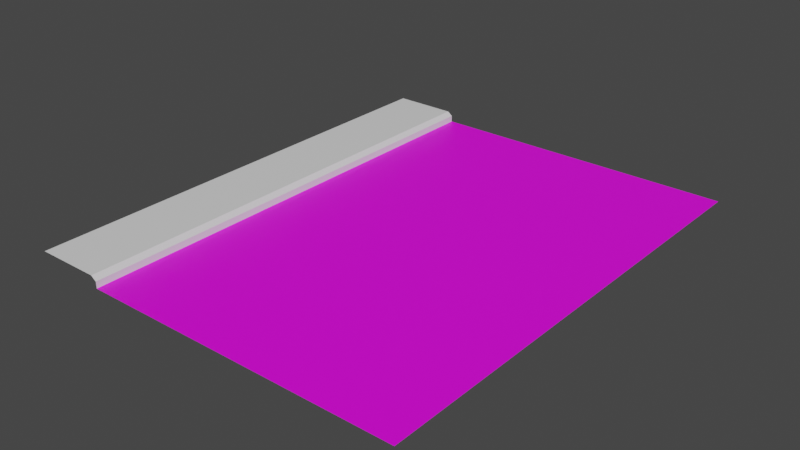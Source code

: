 # Source: Road_blend.blend  (saved by Blender 3.3.6; exported with 4.5.12 LTS)
import bpy
from mathutils import Matrix  # noqa: F401  (used for matrix-valued properties, if any)

bpy.ops.wm.read_factory_settings(use_empty=True)
scene = bpy.context.scene
scene.name = 'Scene'

# ---- collections
col_collection = bpy.data.collections.new('Collection'); scene.collection.children.link(col_collection)

# ---- images (referenced by path relative to the original .blend; pixels are not part of the script)
import os
ASSET_DIR = os.environ.get("B2B_ASSET_DIR", "")  # directory of the original .blend (textures are referenced by path, not embedded)
HERE = os.path.dirname(os.path.abspath(__file__))  # packed textures are extracted next to this script under _unpacked/

def load_image(name, relpath, width, height, colorspace="sRGB"):
    """Load a texture the original file referenced (path relative to the .blend, or extracted next to this script)."""
    p = next((c for c in (os.path.join(HERE, relpath), os.path.join(ASSET_DIR, relpath)) if relpath and os.path.exists(c)), "")
    if p:
        img = bpy.data.images.load(p, check_existing=True)
        img.name = name
    else:  # same state as the original file: an image datablock whose file is absent (Cycles renders it pink)
        img = bpy.data.images.new(name, width, height)
        img.source = "FILE"
        img.filepath = "//" + (relpath or name)
    img.colorspace_settings.name = colorspace
    return img
img_road_png = load_image('Road.png', 'Road.png', 1024, 1024, 'sRGB')

# ---- materials (node trees are filled in below, after node groups)
mat_pavement = bpy.data.materials.new('Pavement')
mat_pavement.alpha_threshold = 0.0
mat_pavement.use_transparent_shadow = False
mat_pavement.roughness = 0.5
mat_pavement.line_color = (0.0, 0.0, 0.0, 1.0)
mat_road = bpy.data.materials.new('Road')
mat_road.use_transparent_shadow = False

# ---- material node trees
mat_pavement.use_nodes = True; mat_pavement.node_tree.nodes.clear()
_N = mat_pavement.node_tree.nodes; _L = mat_pavement.node_tree.links
n0 = _N.new('ShaderNodeOutputMaterial'); n0.name = 'Material Output'; n0.location = (300, 300)
n1 = _N.new('ShaderNodeBsdfPrincipled'); n1.name = 'Principled BSDF'; n1.location = (10, 300)
n1.distribution = 'GGX'
n1.subsurface_method = 'RANDOM_WALK_SKIN'
n1.inputs[3].default_value = 1.45
n1.inputs[27].default_value = (0.0, 0.0, 0.0, 1.0)
n1.inputs[28].default_value = 1.0
_L.new(n1.outputs[0], n0.inputs[0])
n0.is_active_output = True
mat_road.use_nodes = True; mat_road.node_tree.nodes.clear()
_N = mat_road.node_tree.nodes; _L = mat_road.node_tree.links
n0 = _N.new('ShaderNodeBsdfPrincipled'); n0.name = 'Principled BSDF'; n0.location = (10, 300)
n0.distribution = 'GGX'
n0.subsurface_method = 'RANDOM_WALK_SKIN'
n0.inputs[3].default_value = 1.45
n0.inputs[27].default_value = (0.0, 0.0, 0.0, 1.0)
n0.inputs[28].default_value = 1.0
n1 = _N.new('ShaderNodeOutputMaterial'); n1.name = 'Material Output'; n1.location = (300, 300)
n2 = _N.new('ShaderNodeTexImage'); n2.name = 'Image Texture'; n2.location = (-349, 237)
n2.image = img_road_png
_L.new(n0.outputs[0], n1.inputs[0])
_L.new(n2.outputs[0], n0.inputs[0])
n1.is_active_output = True

# ---- world
world_world = bpy.data.worlds.new('World'); scene.world = world_world
world_world.use_nodes = True; world_world.node_tree.nodes.clear()
_N = world_world.node_tree.nodes; _L = world_world.node_tree.links
n0 = _N.new('ShaderNodeOutputWorld'); n0.name = 'World Output'; n0.location = (300, 300)
n1 = _N.new('ShaderNodeBackground'); n1.name = 'Background'; n1.location = (10, 300)
n1.inputs[0].default_value = (0.05088, 0.05088, 0.05088, 1.0)
_L.new(n1.outputs[0], n0.inputs[0])
n0.is_active_output = True
world_world.color = (0.05088, 0.05088, 0.05088)
world_world.use_sun_shadow = False
world_world.sun_shadow_jitter_overblur = 0.0

# ---- meshes
me_plane = bpy.data.meshes.new('Plane')
me_plane.from_pydata([(-4.0, -6.0, 0.0), (4.0, -6.0, 0.0), (-4.0, 6.0, 0.0), (4.0, 6.0, 0.0), (-1.333, -6.0, 0.0), (1.333, -6.0, 0.0), (1.333, 6.0, 0.0), (-1.333, 6.0, 0.0)], [], [(5, 1, 3, 6), (0, 4, 7, 2), (4, 5, 6, 7)])
me_plane.polygons.foreach_set('material_index', [1, 1, 1])
_uv = me_plane.uv_layers.new(name='UVMap')
_uv.uv.foreach_set('vector', [-0.0007954, 0.3441, -0.0007954, 0.007757, 0.9991, 0.007757, 0.9991, 0.3441, -0.0007953, 0.9984, -0.0007954, 0.6713, 0.9991, 0.6713, 0.9991, 0.9984, 0.9999, 0.3427, 0.9999, 0.7377, 6.285e-05, 0.7377, 6.289e-05, 0.3427])
me_plane.materials.append(mat_pavement)
me_plane.materials.append(mat_road)
me_plane.update()
me_plane_001 = bpy.data.meshes.new('Plane.001')
me_plane_001.from_pydata([(-4.0, -6.0, 0.0), (-4.0, 6.0, 0.0), (-5.76, -6.0, 0.2646), (-5.76, 6.0, 0.2646), (-4.0, -6.0, 0.1671), (-4.132, -6.0, 0.2646), (-4.132, 6.0, 0.2646), (-4.0, 6.0, 0.1671)], [], [(0, 1, 7, 4), (6, 5, 4, 7), (5, 6, 3, 2)])
_uv = me_plane_001.uv_layers.new(name='UVMap')
_uv.uv.foreach_set('vector', [0.0, 0.0, 0.0, 1.0, 0.0, 1.0, 0.0, 0.0, 0.0, 1.0, 0.0, 0.0, 0.0, 0.0, 0.0, 1.0, 0.0, 0.0, 0.0, 1.0, 0.0, 1.0, 0.0, 0.0])
me_plane_001.materials.append(mat_pavement)
me_plane_001.materials.append(mat_road)
me_plane_001.update()

# ---- objects
ob_plane = bpy.data.objects.new('Plane', me_plane)
ob_plane_001 = bpy.data.objects.new('Plane.001', me_plane_001)

# ---- transforms, parenting, visibility, modifiers, constraints
ob_plane.location = (0.0, 0.0, 0.0)
ob_plane_001.location = (0.0, 0.0, 0.0)

# ---- collection membership
col_collection.objects.link(ob_plane)
col_collection.objects.link(ob_plane_001)

# ---- scene / render settings (as saved in the file)
scene.frame_start = 1; scene.frame_end = 250; scene.frame_set(1)
scene.render.engine = 'BLENDER_EEVEE_NEXT'
scene.cycles.sampling_pattern = 'TABULATED_SOBOL'
scene.cycles.use_light_tree = False
scene.view_settings.view_transform = 'Filmic'
bpy.context.view_layer.update()

# ---- added for rendering (the .blend has no active camera and no usable light): camera, sun
cam_auto = bpy.data.cameras.new('AutoCamera')
cam_auto.lens = 50.0
cam_auto.sensor_width = 36.0
cam_auto.clip_end = 1000.0
ob_auto_camera = bpy.data.objects.new('AutoCamera', cam_auto)
scene.collection.objects.link(ob_auto_camera)
ob_auto_camera.location = (13.4334, -17.1761, 11.5831)
ob_auto_camera.rotation_euler = (1.09748, -7.21219e-08, 0.694738)
scene.camera = ob_auto_camera
light_auto_sun = bpy.data.lights.new('AutoSun', 'SUN')
light_auto_sun.energy = 3.0
light_auto_sun.angle = 0.0523599
ob_auto_sun = bpy.data.objects.new('AutoSun', light_auto_sun)
scene.collection.objects.link(ob_auto_sun)
ob_auto_sun.rotation_euler = (0.872665, 0.174533, 0.523599)
bpy.context.view_layer.update()
